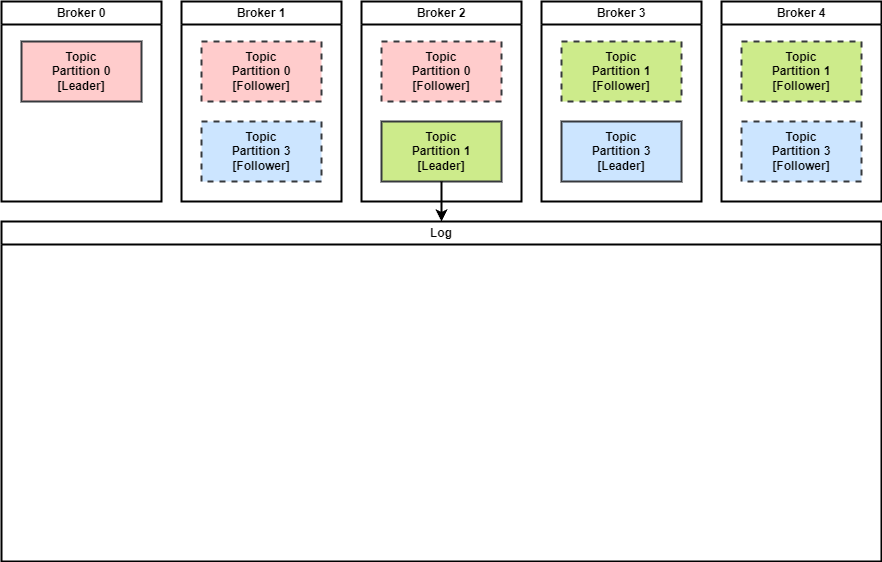

The diagram above was exported from draw.io. Its source (the exported page's mxGraphModel, read from the mxfile embedded in the PNG):
<mxGraphModel dx="1386" dy="797" grid="1" gridSize="10" guides="1" tooltips="1" connect="1" arrows="1" fold="1" page="1" pageScale="1" pageWidth="850" pageHeight="1100" math="0" shadow="0">
  <root>
    <mxCell id="0" />
    <mxCell id="1" parent="0" />
    <mxCell id="3" value="Broker 0" style="swimlane;whiteSpace=wrap;html=1;strokeWidth=2;fontStyle=1" vertex="1" parent="1">
      <mxGeometry x="40" y="80" width="160" height="200" as="geometry" />
    </mxCell>
    <mxCell id="6" value="Topic&lt;br&gt;Partition 0&lt;br&gt;[Leader]" style="rounded=0;whiteSpace=wrap;html=1;fillColor=#ffcccc;strokeColor=#36393d;strokeWidth=2;fontStyle=1" vertex="1" parent="3">
      <mxGeometry x="20" y="40" width="120" height="60" as="geometry" />
    </mxCell>
    <mxCell id="4" value="Broker 1" style="swimlane;whiteSpace=wrap;html=1;strokeWidth=2;fontStyle=1" vertex="1" parent="1">
      <mxGeometry x="220" y="80" width="160" height="200" as="geometry" />
    </mxCell>
    <mxCell id="7" value="Topic&lt;br&gt;Partition 0&lt;br&gt;[Follower]" style="rounded=0;whiteSpace=wrap;html=1;fillColor=#ffcccc;strokeColor=#36393d;dashed=1;strokeWidth=2;fontStyle=1" vertex="1" parent="4">
      <mxGeometry x="20" y="40" width="120" height="60" as="geometry" />
    </mxCell>
    <mxCell id="17" value="Topic&lt;br&gt;Partition 3&lt;br&gt;[Follower]" style="rounded=0;whiteSpace=wrap;html=1;fillColor=#cce5ff;strokeColor=#36393d;strokeWidth=2;dashed=1;fontStyle=1" vertex="1" parent="4">
      <mxGeometry x="20" y="120" width="120" height="60" as="geometry" />
    </mxCell>
    <mxCell id="5" value="Broker 2" style="swimlane;whiteSpace=wrap;html=1;strokeWidth=2;fontStyle=1" vertex="1" parent="1">
      <mxGeometry x="400" y="80" width="160" height="200" as="geometry" />
    </mxCell>
    <mxCell id="11" value="Topic&lt;br&gt;Partition 0&lt;br&gt;[Follower]" style="rounded=0;whiteSpace=wrap;html=1;fillColor=#ffcccc;strokeColor=#36393d;dashed=1;strokeWidth=2;fontStyle=1" vertex="1" parent="5">
      <mxGeometry x="20" y="40" width="120" height="60" as="geometry" />
    </mxCell>
    <mxCell id="12" value="Topic&lt;br&gt;Partition 1&lt;br&gt;[Leader]" style="rounded=0;whiteSpace=wrap;html=1;fillColor=#cdeb8b;strokeColor=#36393d;strokeWidth=2;fontStyle=1" vertex="1" parent="5">
      <mxGeometry x="20" y="120" width="120" height="60" as="geometry" />
    </mxCell>
    <mxCell id="8" value="Broker 3" style="swimlane;whiteSpace=wrap;html=1;strokeWidth=2;fontStyle=1" vertex="1" parent="1">
      <mxGeometry x="580" y="80" width="160" height="200" as="geometry" />
    </mxCell>
    <mxCell id="13" value="Topic&lt;br&gt;Partition 1&lt;br&gt;[Follower]" style="rounded=0;whiteSpace=wrap;html=1;fillColor=#cdeb8b;strokeColor=#36393d;strokeWidth=2;dashed=1;fontStyle=1" vertex="1" parent="8">
      <mxGeometry x="20" y="40" width="120" height="60" as="geometry" />
    </mxCell>
    <mxCell id="15" value="Topic&lt;br&gt;Partition 3&lt;br&gt;[Leader]" style="rounded=0;whiteSpace=wrap;html=1;fillColor=#cce5ff;strokeColor=#36393d;strokeWidth=2;fontStyle=1" vertex="1" parent="8">
      <mxGeometry x="20" y="120" width="120" height="60" as="geometry" />
    </mxCell>
    <mxCell id="9" value="Broker 4" style="swimlane;whiteSpace=wrap;html=1;strokeWidth=2;fontStyle=1" vertex="1" parent="1">
      <mxGeometry x="760" y="80" width="160" height="200" as="geometry" />
    </mxCell>
    <mxCell id="14" value="Topic&lt;br&gt;Partition 1&lt;br&gt;[Follower]" style="rounded=0;whiteSpace=wrap;html=1;fillColor=#cdeb8b;strokeColor=#36393d;strokeWidth=2;dashed=1;fontStyle=1" vertex="1" parent="9">
      <mxGeometry x="20" y="40" width="120" height="60" as="geometry" />
    </mxCell>
    <mxCell id="16" value="Topic&lt;br&gt;Partition 3&lt;br&gt;[Follower]" style="rounded=0;whiteSpace=wrap;html=1;fillColor=#cce5ff;strokeColor=#36393d;strokeWidth=2;dashed=1;fontStyle=1" vertex="1" parent="9">
      <mxGeometry x="20" y="120" width="120" height="60" as="geometry" />
    </mxCell>
    <mxCell id="19" value="Log" style="swimlane;whiteSpace=wrap;html=1;strokeWidth=2;fontStyle=1" vertex="1" parent="1">
      <mxGeometry x="40" y="300" width="880" height="340" as="geometry" />
    </mxCell>
    <mxCell id="20" style="edgeStyle=none;html=1;fontStyle=1;strokeWidth=2;" edge="1" parent="1" source="12" target="19">
      <mxGeometry relative="1" as="geometry" />
    </mxCell>
  </root>
</mxGraphModel>